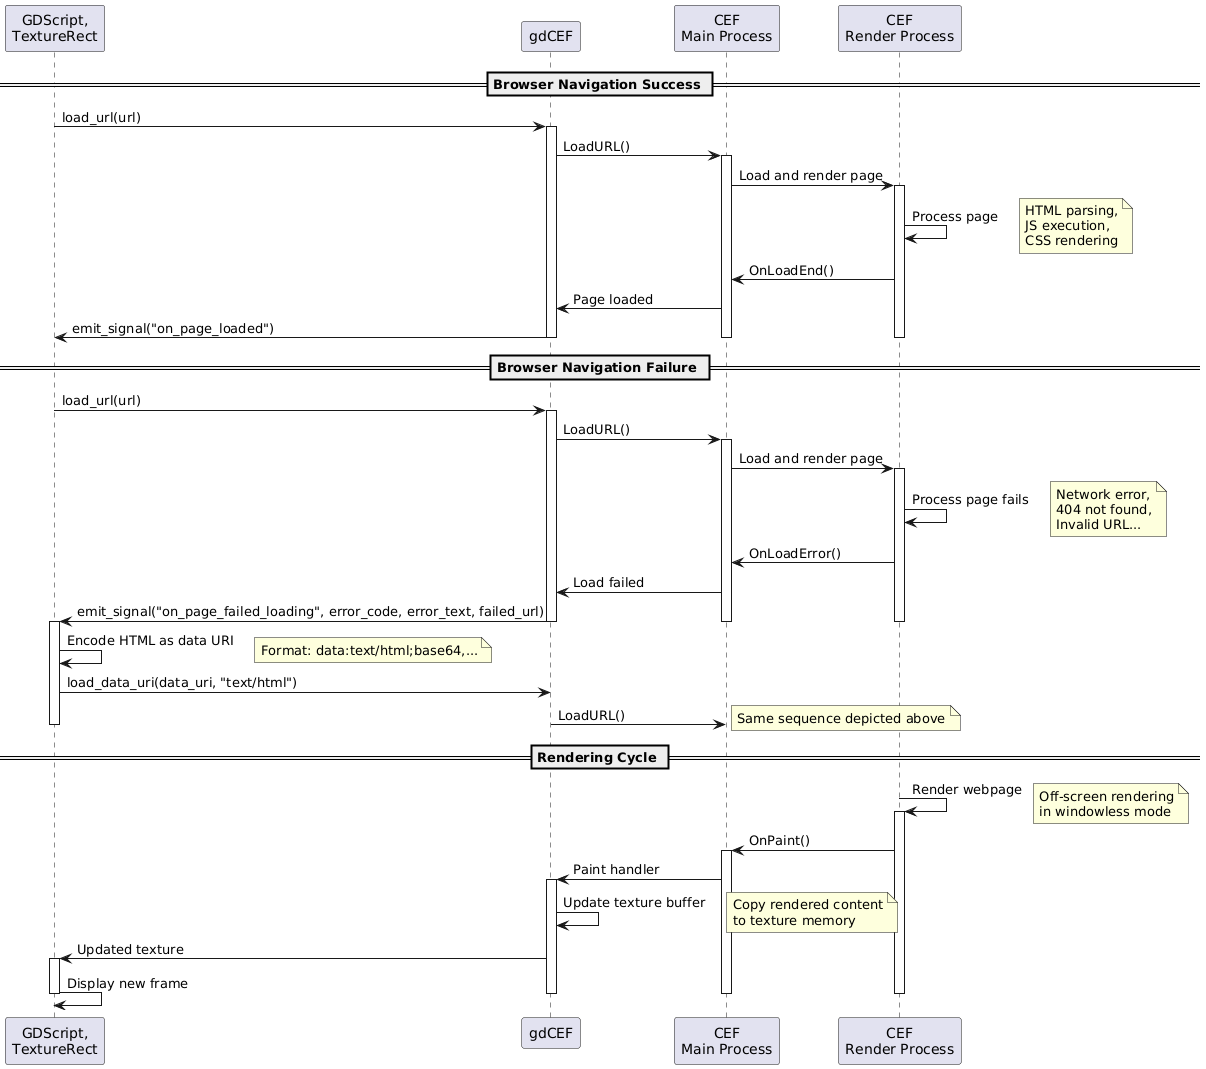

The diagram above was rendered by PlantUML. Its source (embedded in the PNG):
@startuml

participant "GDScript,\nTextureRect" as GD
participant "gdCEF" as MP
participant "CEF\nMain Process" as CEF
participant "CEF\nRender Process" as RP

== Browser Navigation Success ==

GD -> MP : load_url(url)
activate MP
MP -> CEF : LoadURL()
activate CEF

CEF -> RP : Load and render page
activate RP
RP -> RP : Process page
note right: HTML parsing,\nJS execution,\nCSS rendering

RP -> CEF : OnLoadEnd()
CEF -> MP : Page loaded
MP -> GD : emit_signal("on_page_loaded")
deactivate RP
deactivate CEF
deactivate MP

== Browser Navigation Failure ==

GD -> MP : load_url(url)
activate MP
MP -> CEF : LoadURL()
activate CEF

CEF -> RP : Load and render page
activate RP
RP -> RP : Process page fails
note right: Network error,\n404 not found,\nInvalid URL...

RP -> CEF : OnLoadError()
CEF -> MP : Load failed
MP -> GD : emit_signal("on_page_failed_loading", error_code, error_text, failed_url)
deactivate RP
deactivate CEF
deactivate MP
activate GD
GD -> GD : Encode HTML as data URI
note right: Format: data:text/html;base64,...

GD -> MP : load_data_uri(data_uri, "text/html")
MP -> CEF: LoadURL()
note right: Same sequence depicted above
deactivate GD

== Rendering Cycle ==

RP -> RP : Render webpage
activate RP
note right: Off-screen rendering\nin windowless mode

RP -> CEF : OnPaint()
activate CEF

CEF -> MP : Paint handler
activate MP

MP -> MP : Update texture buffer
note right: Copy rendered content\nto texture memory

MP -> GD : Updated texture
activate GD
GD -> GD : Display new frame
deactivate GD

deactivate MP
deactivate CEF
deactivate RP

@enduml